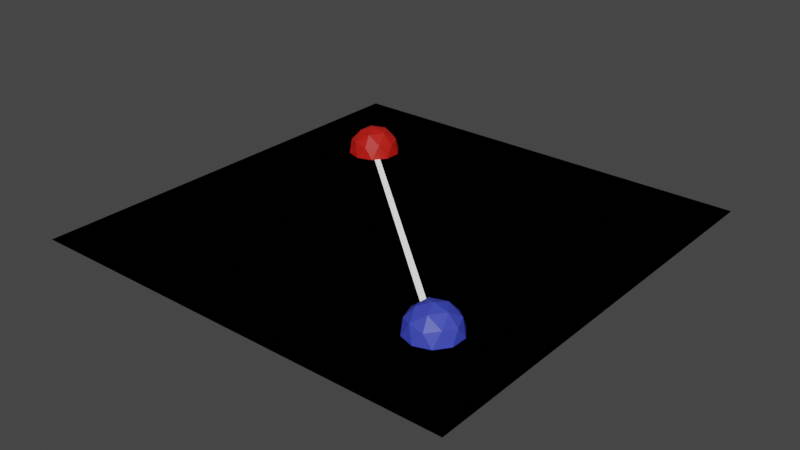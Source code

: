 # Source: connect_two_points.blend  (saved by Blender 2.80.75; exported with 4.5.12 LTS)
import bpy
from mathutils import Matrix  # noqa: F401  (used for matrix-valued properties, if any)

bpy.ops.wm.read_factory_settings(use_empty=True)
scene = bpy.context.scene
scene.name = 'Scene'

# ---- collections
col_collection = bpy.data.collections.new('Collection'); scene.collection.children.link(col_collection)

# ---- materials (node trees are filled in below, after node groups)
mat_connect_points = bpy.data.materials.new('connect_points')
mat_connect_points.use_transparent_shadow = False
mat_b = bpy.data.materials.new('B')
mat_b.use_transparent_shadow = False
mat_a = bpy.data.materials.new('A')
mat_a.use_transparent_shadow = False

# ---- node groups
ng_cossin = bpy.data.node_groups.new('CosSin', 'ShaderNodeTree')
_s = ng_cossin.interface.new_socket(name='Cosine', in_out='OUTPUT', socket_type='NodeSocketFloat')
_s.min_value = 0.0
_s.max_value = 0.0
_s = ng_cossin.interface.new_socket(name='Sine', in_out='OUTPUT', socket_type='NodeSocketFloat')
_s.min_value = 0.0
_s.max_value = 0.0
_s = ng_cossin.interface.new_socket(name='Radians', in_out='INPUT', socket_type='NodeSocketFloat')
_s.default_value = 0.5
_s.min_value = -1e+04
_s.max_value = 1e+04
_N = ng_cossin.nodes; _L = ng_cossin.links
n0 = _N.new('NodeGroupOutput'); n0.name = 'Group Output'; n0.location = (202, 0)
n1 = _N.new('ShaderNodeMath'); n1.name = 'Math.017'; n1.location = (2, 78)
n1.operation = 'COSINE'
n1.inputs[1].default_value = 0.0
n2 = _N.new('ShaderNodeMath'); n2.name = 'Math.018'; n2.location = (-2, -78)
n2.operation = 'SINE'
n2.inputs[1].default_value = 0.0
n3 = _N.new('NodeGroupInput'); n3.name = 'Group Input'; n3.location = (-204, -31)
_L.new(n3.outputs[0], n1.inputs[0])
_L.new(n1.outputs[0], n0.inputs[0])
_L.new(n2.outputs[0], n0.inputs[1])
_L.new(n3.outputs[0], n2.inputs[0])
n0.is_active_output = True
ng_rotatez = bpy.data.node_groups.new('RotateZ', 'ShaderNodeTree')
_s = ng_rotatez.interface.new_socket(name='Vector', in_out='OUTPUT', socket_type='NodeSocketVector')
_s.min_value = 0.0
_s.max_value = 0.0
_s = ng_rotatez.interface.new_socket(name='Vector', in_out='INPUT', socket_type='NodeSocketVector')
_s.default_value = (0.5, 0.5, 0.5)
_s.min_value = -1e+04
_s.max_value = 1e+04
_s = ng_rotatez.interface.new_socket(name='Radians', in_out='INPUT', socket_type='NodeSocketFloat')
_s.default_value = 0.5
_s.min_value = -1e+04
_s.max_value = 1e+04
_N = ng_rotatez.nodes; _L = ng_rotatez.links
n0 = _N.new('NodeGroupOutput'); n0.name = 'Group Output'; n0.location = (749, 3)
n1 = _N.new('ShaderNodeVectorMath'); n1.name = 'Vector Math.003'; n1.location = (-549, -114)
n1.operation = 'SUBTRACT'
n2 = _N.new('ShaderNodeMath'); n2.name = 'Math.018'; n2.location = (-189, 94)
n2.operation = 'MULTIPLY'
n3 = _N.new('ShaderNodeMath'); n3.name = 'Math.019'; n3.location = (-3, 92)
n3.operation = 'MULTIPLY'
n4 = _N.new('ShaderNodeMath'); n4.name = 'Math.017'; n4.location = (-189, -78)
n4.operation = 'MULTIPLY'
n5 = _N.new('ShaderNodeVectorMath'); n5.name = 'Vector Math.004'; n5.location = (566, 9)
n6 = _N.new('ShaderNodeMath'); n6.name = 'Math.020'; n6.location = (182, 93)
n6.operation = 'SUBTRACT'
n7 = _N.new('ShaderNodeMath'); n7.name = 'Math.022'; n7.location = (176, -70)
n8 = _N.new('ShaderNodeMath'); n8.name = 'Math.021'; n8.location = (-6, -100)
n8.operation = 'MULTIPLY'
n9 = _N.new('ShaderNodeSeparateXYZ'); n9.name = 'Separate XYZ.006'; n9.location = (-362, -108)
n10 = _N.new('ShaderNodeGroup'); n10.name = 'Group.002'; n10.location = (-544, 69)
n10.node_tree = ng_cossin
n11 = _N.new('NodeGroupInput'); n11.name = 'Group Input'; n11.location = (-795, 3)
n12 = _N.new('ShaderNodeCombineXYZ'); n12.name = 'Combine XYZ.002'; n12.location = (-756, -264)
n13 = _N.new('ShaderNodeCombineXYZ'); n13.name = 'Combine XYZ.001'; n13.location = (381, 14)
_L.new(n1.outputs[0], n9.inputs[0])
_L.new(n13.outputs[0], n5.inputs[0])
_L.new(n11.outputs[1], n10.inputs[0])
_L.new(n11.outputs[0], n1.inputs[0])
_L.new(n5.outputs[0], n0.inputs[0])
_L.new(n10.outputs[1], n2.inputs[0])
_L.new(n9.outputs[1], n2.inputs[1])
_L.new(n10.outputs[0], n3.inputs[0])
_L.new(n9.outputs[0], n3.inputs[1])
_L.new(n3.outputs[0], n6.inputs[0])
_L.new(n2.outputs[0], n6.inputs[1])
_L.new(n6.outputs[0], n13.inputs[0])
_L.new(n9.outputs[2], n13.inputs[2])
_L.new(n10.outputs[1], n4.inputs[0])
_L.new(n9.outputs[0], n4.inputs[1])
_L.new(n9.outputs[1], n8.inputs[1])
_L.new(n10.outputs[0], n8.inputs[0])
_L.new(n8.outputs[0], n7.inputs[0])
_L.new(n4.outputs[0], n7.inputs[1])
_L.new(n7.outputs[0], n13.inputs[1])
_L.new(n12.outputs[0], n5.inputs[1])
_L.new(n12.outputs[0], n1.inputs[1])
n0.is_active_output = True

# ---- material node trees
mat_connect_points.use_nodes = True; mat_connect_points.node_tree.nodes.clear()
mat_b.use_nodes = True; mat_b.node_tree.nodes.clear()
_N = mat_b.node_tree.nodes; _L = mat_b.node_tree.links
n0 = _N.new('ShaderNodeOutputMaterial'); n0.name = 'Material Output'; n0.location = (300, 300)
n1 = _N.new('ShaderNodeBsdfPrincipled'); n1.name = 'Principled BSDF'; n1.location = (10, 300)
n1.distribution = 'GGX'
n1.subsurface_method = 'BURLEY'
n1.inputs[0].default_value = (0.0463, 0.06486, 0.5489, 1.0)
n1.inputs[3].default_value = 1.45
n1.inputs[27].default_value = (0.0, 0.0, 0.0, 1.0)
n1.inputs[28].default_value = 1.0
_L.new(n1.outputs[0], n0.inputs[0])
n0.is_active_output = True
mat_a.use_nodes = True; mat_a.node_tree.nodes.clear()
_N = mat_a.node_tree.nodes; _L = mat_a.node_tree.links
n0 = _N.new('ShaderNodeOutputMaterial'); n0.name = 'Material Output'; n0.location = (300, 300)
n1 = _N.new('ShaderNodeBsdfPrincipled'); n1.name = 'Principled BSDF'; n1.location = (10, 300)
n1.distribution = 'GGX'
n1.subsurface_method = 'BURLEY'
n1.inputs[0].default_value = (0.5489, 0.008353, 0.003615, 1.0)
n1.inputs[3].default_value = 1.45
n1.inputs[27].default_value = (0.0, 0.0, 0.0, 1.0)
n1.inputs[28].default_value = 1.0
_L.new(n1.outputs[0], n0.inputs[0])
n0.is_active_output = True

# ---- world
world_world = bpy.data.worlds.new('World'); scene.world = world_world
world_world.use_nodes = True; world_world.node_tree.nodes.clear()
_N = world_world.node_tree.nodes; _L = world_world.node_tree.links
n0 = _N.new('ShaderNodeOutputWorld'); n0.name = 'World Output'; n0.location = (300, 300)
n1 = _N.new('ShaderNodeBackground'); n1.name = 'Background'; n1.location = (10, 300)
n1.inputs[0].default_value = (0.05088, 0.05088, 0.05088, 1.0)
_L.new(n1.outputs[0], n0.inputs[0])
n0.is_active_output = True
world_world.color = (0.05088, 0.05088, 0.05088)
world_world.use_sun_shadow = False
world_world.sun_shadow_jitter_overblur = 0.0

# ---- meshes
me_plane = bpy.data.meshes.new('Plane')
me_plane.from_pydata([(-1.524, -1.524, 0.0), (1.524, -1.524, 0.0), (-1.524, 1.524, 0.0), (1.524, 1.524, 0.0)], [], [(0, 2, 3, 1)])
_uv = me_plane.uv_layers.new(name='UVMap')
_uv.uv.foreach_set('vector', [0.0, 0.0, 0.0, 1.0, 1.0, 1.0, 1.0, 0.0])
me_plane.materials.append(mat_connect_points)
me_plane.use_remesh_preserve_volume = False
me_plane.use_remesh_preserve_attributes = False
me_plane.use_mirror_vertex_groups = False
me_plane.update()
me_icosphere = bpy.data.meshes.new('Icosphere')
me_icosphere.from_pydata([(1.618e-09, -8.906e-10, -0.1827), (0.1322, -0.09604, -0.0817), (-0.05049, -0.1554, -0.0817), (-0.1634, -8.906e-10, -0.0817), (-0.05049, 0.1554, -0.0817), (0.1322, 0.09604, -0.0817), (0.05049, -0.1554, 0.0817), (-0.1322, -0.09604, 0.0817), (-0.1322, 0.09604, 0.0817), (0.05049, 0.1554, 0.0817), (0.1634, -8.906e-10, 0.0817), (1.618e-09, -8.906e-10, 0.1827), (-0.02968, -0.09134, -0.1554), (0.0777, -0.05645, -0.1554), (0.04802, -0.1478, -0.09604), (0.1554, -8.906e-10, -0.09604), (0.0777, 0.05645, -0.1554), (-0.09604, -8.906e-10, -0.1554), (-0.1257, -0.09134, -0.09604), (-0.02968, 0.09134, -0.1554), (-0.1257, 0.09134, -0.09604), (0.04802, 0.1478, -0.09604), (0.1737, -0.05645, 9.205e-10), (0.1737, 0.05645, 9.205e-10), (1.618e-09, -0.1827, 9.205e-10), (0.1074, -0.1478, 9.205e-10), (-0.1737, -0.05645, 9.205e-10), (-0.1074, -0.1478, 9.205e-10), (-0.1074, 0.1478, 9.205e-10), (-0.1737, 0.05645, 9.205e-10), (0.1074, 0.1478, 9.205e-10), (1.618e-09, 0.1827, 9.205e-10), (0.1257, -0.09134, 0.09604), (-0.04802, -0.1478, 0.09604), (-0.1554, -8.906e-10, 0.09604), (-0.04802, 0.1478, 0.09604), (0.1257, 0.09134, 0.09604), (0.02968, -0.09134, 0.1554), (0.09604, -8.906e-10, 0.1554), (-0.0777, -0.05645, 0.1554), (-0.0777, 0.05645, 0.1554), (0.02968, 0.09134, 0.1554)], [], [(0, 13, 12), (1, 13, 15), (0, 12, 17), (0, 17, 19), (0, 19, 16), (1, 15, 22), (2, 14, 24), (3, 18, 26), (4, 20, 28), (5, 21, 30), (1, 22, 25), (2, 24, 27), (3, 26, 29), (4, 28, 31), (5, 30, 23), (6, 32, 37), (7, 33, 39), (8, 34, 40), (9, 35, 41), (10, 36, 38), (38, 41, 11), (38, 36, 41), (36, 9, 41), (41, 40, 11), (41, 35, 40), (35, 8, 40), (40, 39, 11), (40, 34, 39), (34, 7, 39), (39, 37, 11), (39, 33, 37), (33, 6, 37), (37, 38, 11), (37, 32, 38), (32, 10, 38), (23, 36, 10), (23, 30, 36), (30, 9, 36), (31, 35, 9), (31, 28, 35), (28, 8, 35), (29, 34, 8), (29, 26, 34), (26, 7, 34), (27, 33, 7), (27, 24, 33), (24, 6, 33), (25, 32, 6), (25, 22, 32), (22, 10, 32), (30, 31, 9), (30, 21, 31), (21, 4, 31), (28, 29, 8), (28, 20, 29), (20, 3, 29), (26, 27, 7), (26, 18, 27), (18, 2, 27), (24, 25, 6), (24, 14, 25), (14, 1, 25), (22, 23, 10), (22, 15, 23), (15, 5, 23), (16, 21, 5), (16, 19, 21), (19, 4, 21), (19, 20, 4), (19, 17, 20), (17, 3, 20), (17, 18, 3), (17, 12, 18), (12, 2, 18), (15, 16, 5), (15, 13, 16), (13, 0, 16), (12, 14, 2), (12, 13, 14), (13, 1, 14)])
_uv = me_icosphere.uv_layers.new(name='UVMap')
_uv.uv.foreach_set('vector', [0.8182, 0.0, 0.7727, 0.07873, 0.8636, 0.07873, 0.7273, 0.1575, 0.6818, 0.07873, 0.6364, 0.1575, 0.09091, 0.0, 0.04545, 0.07873, 0.1364, 0.07873, 0.2727, 0.0, 0.2273, 0.07873, 0.3182, 0.07873, 0.4545, 0.0, 0.4091, 0.07873, 0.5, 0.07873, 0.7273, 0.1575, 0.6364, 0.1575, 0.6818, 0.2362, 0.9091, 0.1575, 0.8182, 0.1575, 0.8636, 0.2362, 0.1818, 0.1575, 0.09091, 0.1575, 0.1364, 0.2362, 0.3636, 0.1575, 0.2727, 0.1575, 0.3182, 0.2362, 0.5455, 0.1575, 0.4545, 0.1575, 0.5, 0.2362, 0.7273, 0.1575, 0.6818, 0.2362, 0.7727, 0.2362, 0.9091, 0.1575, 0.8636, 0.2362, 0.9545, 0.2362, 0.1818, 0.1575, 0.1364, 0.2362, 0.2273, 0.2362, 0.3636, 0.1575, 0.3182, 0.2362, 0.4091, 0.2362, 0.5455, 0.1575, 0.5, 0.2362, 0.5909, 0.2362, 0.8182, 0.3149, 0.7273, 0.3149, 0.7727, 0.3937, 1.0, 0.3149, 0.9091, 0.3149, 0.9545, 0.3937, 0.2727, 0.3149, 0.1818, 0.3149, 0.2273, 0.3937, 0.4545, 0.3149, 0.3636, 0.3149, 0.4091, 0.3937, 0.6364, 0.3149, 0.5455, 0.3149, 0.5909, 0.3937, 0.5909, 0.3937, 0.5, 0.3937, 0.5455, 0.4724, 0.5909, 0.3937, 0.5455, 0.3149, 0.5, 0.3937, 0.5455, 0.3149, 0.4545, 0.3149, 0.5, 0.3937, 0.4091, 0.3937, 0.3182, 0.3937, 0.3636, 0.4724, 0.4091, 0.3937, 0.3636, 0.3149, 0.3182, 0.3937, 0.3636, 0.3149, 0.2727, 0.3149, 0.3182, 0.3937, 0.2273, 0.3937, 0.1364, 0.3937, 0.1818, 0.4724, 0.2273, 0.3937, 0.1818, 0.3149, 0.1364, 0.3937, 0.1818, 0.3149, 0.09091, 0.3149, 0.1364, 0.3937, 0.9545, 0.3937, 0.8636, 0.3937, 0.9091, 0.4724, 0.9545, 0.3937, 0.9091, 0.3149, 0.8636, 0.3937, 0.9091, 0.3149, 0.8182, 0.3149, 0.8636, 0.3937, 0.7727, 0.3937, 0.6818, 0.3937, 0.7273, 0.4724, 0.7727, 0.3937, 0.7273, 0.3149, 0.6818, 0.3937, 0.7273, 0.3149, 0.6364, 0.3149, 0.6818, 0.3937, 0.5909, 0.2362, 0.5455, 0.3149, 0.6364, 0.3149, 0.5909, 0.2362, 0.5, 0.2362, 0.5455, 0.3149, 0.5, 0.2362, 0.4545, 0.3149, 0.5455, 0.3149, 0.4091, 0.2362, 0.3636, 0.3149, 0.4545, 0.3149, 0.4091, 0.2362, 0.3182, 0.2362, 0.3636, 0.3149, 0.3182, 0.2362, 0.2727, 0.3149, 0.3636, 0.3149, 0.2273, 0.2362, 0.1818, 0.3149, 0.2727, 0.3149, 0.2273, 0.2362, 0.1364, 0.2362, 0.1818, 0.3149, 0.1364, 0.2362, 0.09091, 0.3149, 0.1818, 0.3149, 0.9545, 0.2362, 0.9091, 0.3149, 1.0, 0.3149, 0.9545, 0.2362, 0.8636, 0.2362, 0.9091, 0.3149, 0.8636, 0.2362, 0.8182, 0.3149, 0.9091, 0.3149, 0.7727, 0.2362, 0.7273, 0.3149, 0.8182, 0.3149, 0.7727, 0.2362, 0.6818, 0.2362, 0.7273, 0.3149, 0.6818, 0.2362, 0.6364, 0.3149, 0.7273, 0.3149, 0.5, 0.2362, 0.4091, 0.2362, 0.4545, 0.3149, 0.5, 0.2362, 0.4545, 0.1575, 0.4091, 0.2362, 0.4545, 0.1575, 0.3636, 0.1575, 0.4091, 0.2362, 0.3182, 0.2362, 0.2273, 0.2362, 0.2727, 0.3149, 0.3182, 0.2362, 0.2727, 0.1575, 0.2273, 0.2362, 0.2727, 0.1575, 0.1818, 0.1575, 0.2273, 0.2362, 0.1364, 0.2362, 0.04545, 0.2362, 0.09091, 0.3149, 0.1364, 0.2362, 0.09091, 0.1575, 0.04545, 0.2362, 0.09091, 0.1575, 0.0, 0.1575, 0.04545, 0.2362, 0.8636, 0.2362, 0.7727, 0.2362, 0.8182, 0.3149, 0.8636, 0.2362, 0.8182, 0.1575, 0.7727, 0.2362, 0.8182, 0.1575, 0.7273, 0.1575, 0.7727, 0.2362, 0.6818, 0.2362, 0.5909, 0.2362, 0.6364, 0.3149, 0.6818, 0.2362, 0.6364, 0.1575, 0.5909, 0.2362, 0.6364, 0.1575, 0.5455, 0.1575, 0.5909, 0.2362, 0.5, 0.07873, 0.4545, 0.1575, 0.5455, 0.1575, 0.5, 0.07873, 0.4091, 0.07873, 0.4545, 0.1575, 0.4091, 0.07873, 0.3636, 0.1575, 0.4545, 0.1575, 0.3182, 0.07873, 0.2727, 0.1575, 0.3636, 0.1575, 0.3182, 0.07873, 0.2273, 0.07873, 0.2727, 0.1575, 0.2273, 0.07873, 0.1818, 0.1575, 0.2727, 0.1575, 0.1364, 0.07873, 0.09091, 0.1575, 0.1818, 0.1575, 0.1364, 0.07873, 0.04545, 0.07873, 0.09091, 0.1575, 0.04545, 0.07873, 0.0, 0.1575, 0.09091, 0.1575, 0.6364, 0.1575, 0.5909, 0.07873, 0.5455, 0.1575, 0.6364, 0.1575, 0.6818, 0.07873, 0.5909, 0.07873, 0.6818, 0.07873, 0.6364, 0.0, 0.5909, 0.07873, 0.8636, 0.07873, 0.8182, 0.1575, 0.9091, 0.1575, 0.8636, 0.07873, 0.7727, 0.07873, 0.8182, 0.1575, 0.7727, 0.07873, 0.7273, 0.1575, 0.8182, 0.1575])
me_icosphere.materials.append(mat_a)
me_icosphere.use_remesh_preserve_volume = False
me_icosphere.use_remesh_preserve_attributes = False
me_icosphere.use_mirror_vertex_groups = False
me_icosphere.update()

# ---- objects
ob_plane = bpy.data.objects.new('Plane', me_plane)
ob_b = bpy.data.objects.new('B', me_icosphere)
ob_a = bpy.data.objects.new('A', me_icosphere)
_N = mat_connect_points.node_tree.nodes; _L = mat_connect_points.node_tree.links
n0 = _N.new('NodeFrame'); n0.name = 'Frame.005'; n0.location = (246, 431)
n0.label = 'Use this new object space to draw a line'
n0.width = 936
n1 = _N.new('NodeFrame'); n1.name = 'Frame.004'; n1.location = (-476, 6)
n1.label = 'Calculate the magnitude (distance between the points)'
n1.width = 669
n2 = _N.new('NodeFrame'); n2.name = 'Frame.003'; n2.location = (-897, 428)
n2.label = "Rotate point A's objects space so that its Y axis looks at B"
n2.width = 1116
n3 = _N.new('ShaderNodeTexCoord'); n3.name = 'Texture Coordinate.004'; n3.location = (-1098, 389)
n3.label = 'POINT A'
n3.object = ob_a
n4 = _N.new('ShaderNodeMath'); n4.name = 'Math.027'; n4.location = (331, -363)
n4.label = 'Magnitude'
n4.operation = 'GREATER_THAN'
n5 = _N.new('ShaderNodeMath'); n5.name = 'Math.024'; n5.location = (596, -60)
n5.operation = 'SUBTRACT'
n5.use_clamp = True
n6 = _N.new('ShaderNodeMath'); n6.name = 'Math'; n6.location = (400, -30)
n6.label = 'Thickness'
n6.operation = 'LESS_THAN'
n6.inputs[1].default_value = 0.02
n7 = _N.new('ShaderNodeMath'); n7.name = 'Math.001'; n7.location = (227, -32)
n7.operation = 'ABSOLUTE'
n8 = _N.new('ShaderNodeSeparateXYZ'); n8.name = 'Separate XYZ.006'; n8.location = (30, -137)
n9 = _N.new('ShaderNodeMath'); n9.name = 'Math.023'; n9.location = (331, -196)
n9.operation = 'LESS_THAN'
n9.inputs[1].default_value = 0.0
n10 = _N.new('ShaderNodeMath'); n10.name = 'Math.021'; n10.location = (320, -74)
n11 = _N.new('ShaderNodeMath'); n11.name = 'Math.022'; n11.location = (499, -75)
n11.label = 'root'
n11.operation = 'POWER'
n12 = _N.new('ShaderNodeMath'); n12.name = 'Math.025'; n12.location = (766, -59)
n12.operation = 'SUBTRACT'
n12.use_clamp = True
n13 = _N.new('ShaderNodeOutputMaterial'); n13.name = 'Material Output'; n13.location = (1238, 320)
n14 = _N.new('ShaderNodeMath'); n14.name = 'Math.019'; n14.location = (30, -30)
n14.label = 'squared'
n14.operation = 'POWER'
n14.inputs[1].default_value = 2.0
n15 = _N.new('ShaderNodeMath'); n15.name = 'Math.020'; n15.location = (31, -197)
n15.label = 'squared'
n15.operation = 'POWER'
n15.inputs[1].default_value = 2.0
n16 = _N.new('ShaderNodeSeparateXYZ'); n16.name = 'Separate XYZ.005'; n16.location = (189, -227)
n17 = _N.new('ShaderNodeVectorMath'); n17.name = 'Vector Math.002'; n17.location = (30, -222)
n17.operation = 'SUBTRACT'
n18 = _N.new('ShaderNodeMath'); n18.name = 'Math.014'; n18.location = (377, -171)
n18.operation = 'ARCTAN2'
n19 = _N.new('ShaderNodeMath'); n19.name = 'Math.018'; n19.location = (561, -153)
n19.operation = 'SUBTRACT'
n19.inputs[1].default_value = 1.571
n20 = _N.new('ShaderNodeMath'); n20.name = 'Math.017'; n20.location = (740, -137)
n20.operation = 'MULTIPLY'
n20.inputs[1].default_value = -1.0
n21 = _N.new('ShaderNodeTexCoord'); n21.name = 'Texture Coordinate.011'; n21.location = (-1096, 121)
n21.label = 'POINT B'
n21.object = ob_b
n22 = _N.new('ShaderNodeGroup'); n22.name = 'Group.007'; n22.location = (946, -30)
n22.node_tree = ng_rotatez
n4.parent = n0
n5.parent = n0
n6.parent = n0
n7.parent = n0
n8.parent = n0
n9.parent = n0
n10.parent = n1
n11.parent = n1
n12.parent = n0
n14.parent = n1
n15.parent = n1
n16.parent = n2
n17.parent = n2
n18.parent = n2
n19.parent = n2
n20.parent = n2
n22.parent = n2
_L.new(n17.outputs[0], n16.inputs[0])
_L.new(n18.outputs[0], n19.inputs[0])
_L.new(n16.outputs[0], n14.inputs[0])
_L.new(n14.outputs[0], n10.inputs[0])
_L.new(n15.outputs[0], n10.inputs[1])
_L.new(n10.outputs[0], n11.inputs[0])
_L.new(n3.outputs[3], n22.inputs[0])
_L.new(n21.outputs[3], n17.inputs[1])
_L.new(n3.outputs[3], n17.inputs[0])
_L.new(n16.outputs[1], n18.inputs[0])
_L.new(n16.outputs[0], n18.inputs[1])
_L.new(n5.outputs[0], n12.inputs[0])
_L.new(n9.outputs[0], n5.inputs[1])
_L.new(n4.outputs[0], n12.inputs[1])
_L.new(n8.outputs[1], n9.inputs[0])
_L.new(n8.outputs[1], n4.inputs[0])
_L.new(n8.outputs[0], n7.inputs[0])
_L.new(n7.outputs[0], n6.inputs[0])
_L.new(n6.outputs[0], n5.inputs[0])
_L.new(n11.outputs[0], n4.inputs[1])
_L.new(n16.outputs[1], n15.inputs[0])
_L.new(n12.outputs[0], n13.inputs[0])
_L.new(n20.outputs[0], n22.inputs[1])
_L.new(n19.outputs[0], n20.inputs[0])
_L.new(n22.outputs[0], n8.inputs[0])
n13.is_active_output = True

# ---- transforms, parenting, visibility, modifiers, constraints
ob_plane.location = (0.0, 0.0, 0.0)
ob_plane.show_wire = True
ob_plane.lineart.crease_threshold = 0.0
ob_b.location = (0.9322, -0.8403, 0.0)
ob_b.lineart.crease_threshold = 0.0
ob_b.material_slots[0].link = 'OBJECT'; ob_b.material_slots[0].material = mat_b
ob_a.location = (-0.9097, 0.7997, 0.0)
ob_a.lineart.crease_threshold = 0.0

# ---- collection membership
col_collection.objects.link(ob_plane)
col_collection.objects.link(ob_b)
col_collection.objects.link(ob_a)

# ---- scene / render settings (as saved in the file)
scene.frame_start = 1; scene.frame_end = 250; scene.frame_set(42)
scene.render.engine = 'BLENDER_EEVEE_NEXT'
scene.cycles.use_denoising = False
scene.cycles.samples = 256
scene.cycles.sampling_pattern = 'TABULATED_SOBOL'
scene.cycles.use_adaptive_sampling = False
scene.cycles.use_light_tree = False
scene.cycles.caustics_reflective = False
scene.cycles.caustics_refractive = False
scene.view_settings.look = 'High Contrast'
scene.view_settings.view_transform = 'Filmic'
bpy.context.view_layer.update()

# ---- added for rendering (the .blend has no active camera and no usable light): camera, sun
cam_auto = bpy.data.cameras.new('AutoCamera')
cam_auto.lens = 50.0
cam_auto.sensor_width = 36.0
cam_auto.clip_end = 1000.0
ob_auto_camera = bpy.data.objects.new('AutoCamera', cam_auto)
scene.collection.objects.link(ob_auto_camera)
ob_auto_camera.location = (4.0025, -4.803, 3.202)
ob_auto_camera.rotation_euler = (1.09748, -7.21219e-08, 0.694738)
scene.camera = ob_auto_camera
light_auto_sun = bpy.data.lights.new('AutoSun', 'SUN')
light_auto_sun.energy = 3.0
light_auto_sun.angle = 0.0523599
ob_auto_sun = bpy.data.objects.new('AutoSun', light_auto_sun)
scene.collection.objects.link(ob_auto_sun)
ob_auto_sun.rotation_euler = (0.872665, 0.174533, 0.523599)
bpy.context.view_layer.update()
